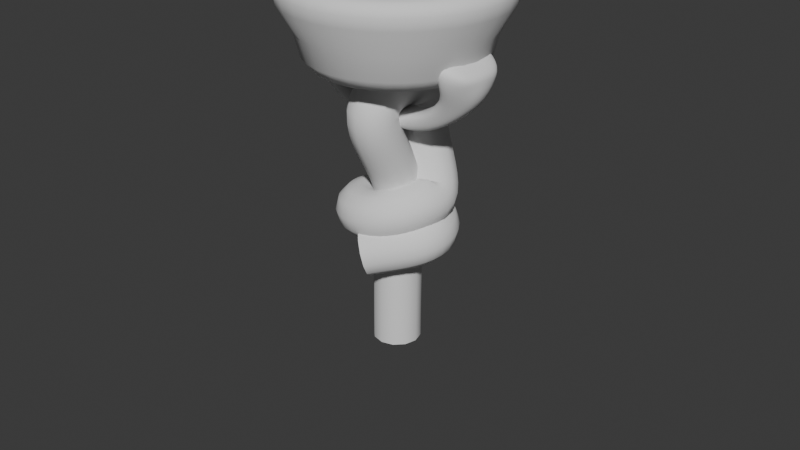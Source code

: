 # Source: SM_Tether.blend  (saved by Blender 4.2.66; exported with 4.5.12 LTS)
import bpy
from mathutils import Matrix  # noqa: F401  (used for matrix-valued properties, if any)

bpy.ops.wm.read_factory_settings(use_empty=True)
scene = bpy.context.scene
scene.name = 'Scene'

# ---- collections
col_sm_tether = bpy.data.collections.new('SM_Tether'); scene.collection.children.link(col_sm_tether)

# ---- world
world_world = bpy.data.worlds.new('World'); scene.world = world_world
world_world.use_nodes = True; world_world.node_tree.nodes.clear()
_N = world_world.node_tree.nodes; _L = world_world.node_tree.links
n0 = _N.new('ShaderNodeOutputWorld'); n0.name = 'World Output'; n0.location = (300, 300)
n1 = _N.new('ShaderNodeBackground'); n1.name = 'Background'; n1.location = (10, 300)
n1.inputs[0].default_value = (0.05088, 0.05088, 0.05088, 1.0)
_L.new(n1.outputs[0], n0.inputs[0])
n0.is_active_output = True
world_world.color = (0.05088, 0.05088, 0.05088)
world_world.sun_shadow_jitter_overblur = 0.0

# ---- meshes
me_cylinder_001 = bpy.data.meshes.new('Cylinder.001')
me_cylinder_001.from_pydata([(0.06925, -0.1672, -0.1517), (0.1005, -0.1505, -0.1517), (0.1672, -0.06925, -0.1517), (0.1775, 0.0353, -0.1517), (0.1672, 0.06925, -0.1517), (0.128, 0.128, -0.1517), (0.06925, 0.1672, -0.1517), (9.374e-10, 0.181, -0.1517), (-0.0353, 0.1775, -0.1517), (-0.06925, 0.1672, -0.1517), (-0.1005, 0.1505, -0.1517), (-0.1672, 0.06925, -0.1517), (-0.1775, 0.0353, -0.1517), (-0.181, 2.206e-08, -0.1517), (-0.1775, -0.0353, -0.1517), (-0.1672, -0.06925, -0.1517), (-0.1505, -0.1005, -0.1517), (-0.1005, -0.1505, -0.1517), (7.173e-10, -0.224, -0.04897), (0.0437, -0.2197, -0.04897), (0.08572, -0.2069, -0.04897), (0.1244, -0.1862, -0.04897), (0.1584, -0.1584, -0.04897), (0.1862, -0.1244, -0.04897), (0.2069, -0.08572, -0.04897), (0.2197, -0.0437, -0.04897), (0.224, 5.581e-09, -0.04897), (0.2197, 0.0437, -0.04897), (0.2069, 0.08572, -0.04897), (0.1862, 0.1244, -0.04897), (0.1584, 0.1584, -0.04897), (0.1244, 0.1862, -0.04897), (0.08572, 0.2069, -0.04897), (0.0437, 0.2197, -0.04897), (7.173e-10, 0.224, -0.04897), (-0.0437, 0.2197, -0.04897), (-0.08572, 0.2069, -0.04897), (-0.1244, 0.1862, -0.04897), (-0.1584, 0.1584, -0.04897), (-0.1862, 0.1244, -0.04897), (-0.2069, 0.08572, -0.04897), (-0.2197, 0.0437, -0.04897), (-0.224, 5.581e-09, -0.04897), (-0.2197, -0.0437, -0.04897), (-0.2069, -0.08572, -0.04897), (-0.1862, -0.1244, -0.04897), (-0.1584, -0.1584, -0.04897), (-0.1244, -0.1862, -0.04897), (-0.08572, -0.2069, -0.04897), (-0.0437, -0.2197, -0.04897), (1.306e-09, -0.193, -0.104), (0.03765, -0.1893, -0.104), (0.07385, -0.1783, -0.104), (0.1072, -0.1605, -0.104), (0.1365, -0.1365, -0.104), (0.1605, -0.1072, -0.104), (0.1783, -0.07385, -0.104), (0.1893, -0.03765, -0.104), (0.193, 1.456e-08, -0.104), (0.1893, 0.03765, -0.104), (0.1783, 0.07385, -0.104), (0.1605, 0.1072, -0.104), (0.1365, 0.1365, -0.104), (0.1072, 0.1605, -0.104), (0.07385, 0.1783, -0.104), (0.03765, 0.1893, -0.104), (1.306e-09, 0.193, -0.104), (-0.03765, 0.1893, -0.104), (-0.07385, 0.1783, -0.104), (-0.1072, 0.1605, -0.104), (-0.1365, 0.1365, -0.104), (-0.1605, 0.1072, -0.104), (-0.1783, 0.07385, -0.104), (-0.1893, 0.03765, -0.104), (-0.193, 1.456e-08, -0.104), (-0.1893, -0.03765, -0.104), (-0.1783, -0.07385, -0.104), (-0.1605, -0.1072, -0.104), (-0.1365, -0.1365, -0.104), (-0.1072, -0.1605, -0.104), (-0.07385, -0.1783, -0.104), (-0.03765, -0.1893, -0.104), (0.02588, -0.1301, -0.1841), (0.0353, -0.1775, -0.1517), (0.03148, -0.1583, -0.1746), (9.374e-10, -0.181, -0.1517), (1.164e-09, -0.1327, -0.1841), (7.567e-10, -0.1614, -0.1746), (0.05077, -0.1226, -0.1841), (0.06175, -0.1491, -0.1746), (0.07371, -0.1103, -0.1841), (0.08965, -0.1342, -0.1746), (0.09381, -0.09381, -0.1841), (0.128, -0.128, -0.1517), (0.1141, -0.1141, -0.1746), (0.1103, -0.07371, -0.1841), (0.1505, -0.1005, -0.1517), (0.1342, -0.08965, -0.1746), (0.1226, -0.05077, -0.1841), (0.1491, -0.06175, -0.1746), (0.1301, -0.02588, -0.1841), (0.1775, -0.0353, -0.1517), (0.1583, -0.03148, -0.1746), (0.1327, 2.64e-08, -0.1841), (0.181, 2.206e-08, -0.1517), (0.1614, 2.488e-08, -0.1746), (0.1301, 0.02588, -0.1841), (0.1583, 0.03148, -0.1746), (0.1226, 0.05077, -0.1841), (0.1491, 0.06175, -0.1746), (0.1103, 0.07371, -0.1841), (0.1505, 0.1005, -0.1517), (0.1342, 0.08965, -0.1746), (0.09381, 0.09381, -0.1841), (0.1141, 0.1141, -0.1746), (0.07371, 0.1103, -0.1841), (0.1005, 0.1505, -0.1517), (0.08965, 0.1342, -0.1746), (0.05077, 0.1226, -0.1841), (0.06175, 0.1491, -0.1746), (0.02588, 0.1301, -0.1841), (0.0353, 0.1775, -0.1517), (0.03148, 0.1583, -0.1746), (6.985e-10, 0.1327, -0.1841), (6.112e-10, 0.1614, -0.1746), (-0.02588, 0.1301, -0.1841), (-0.03148, 0.1583, -0.1746), (-0.05077, 0.1226, -0.1841), (-0.06175, 0.1491, -0.1746), (-0.07371, 0.1103, -0.1841), (-0.08965, 0.1342, -0.1746), (-0.09381, 0.09381, -0.1841), (-0.128, 0.128, -0.1517), (-0.1141, 0.1141, -0.1746), (-0.1103, 0.07371, -0.1841), (-0.1505, 0.1005, -0.1517), (-0.1342, 0.08965, -0.1746), (-0.1226, 0.05077, -0.1841), (-0.1491, 0.06175, -0.1746), (-0.1301, 0.02588, -0.1841), (-0.1583, 0.03148, -0.1746), (-0.1327, 2.64e-08, -0.1841), (-0.1614, 2.488e-08, -0.1746), (-0.1301, -0.02588, -0.1841), (-0.1583, -0.03148, -0.1746), (-0.1226, -0.05077, -0.1841), (-0.1491, -0.06175, -0.1746), (-0.1103, -0.07371, -0.1841), (-0.1342, -0.08965, -0.1746), (-0.09381, -0.09381, -0.1841), (-0.128, -0.128, -0.1517), (-0.1141, -0.1141, -0.1746), (-0.07371, -0.1103, -0.1841), (-0.08965, -0.1342, -0.1746), (-0.05077, -0.1226, -0.1841), (-0.06925, -0.1672, -0.1517), (-0.06175, -0.1491, -0.1746), (-0.02588, -0.1301, -0.1841), (-0.0353, -0.1775, -0.1517), (-0.03148, -0.1583, -0.1746), (1.164e-09, -0.2061, 0.0004157), (6.973e-10, -0.2279, -0.02513), (8.44e-10, -0.2232, -0.007066), (0.04021, -0.2021, 0.0004157), (0.04446, -0.2235, -0.02513), (0.04355, -0.219, -0.007066), (0.07887, -0.1904, 0.0004157), (0.08721, -0.2106, -0.02513), (0.08543, -0.2063, -0.007066), (0.1145, -0.1714, 0.0004157), (0.1266, -0.1895, -0.02513), (0.124, -0.1856, -0.007066), (0.1457, -0.1457, 0.0004157), (0.1611, -0.1611, -0.02513), (0.1579, -0.1579, -0.007066), (0.1714, -0.1145, 0.0004157), (0.1895, -0.1266, -0.02513), (0.1856, -0.124, -0.007065), (0.1904, -0.07887, 0.0004157), (0.2106, -0.08721, -0.02513), (0.2063, -0.08543, -0.007065), (0.2021, -0.04021, 0.0004157), (0.2235, -0.04446, -0.02513), (0.219, -0.04355, -0.007065), (0.2061, -2.158e-09, 0.0004157), (0.2279, 1.892e-09, -0.02513), (0.2232, -9.122e-10, -0.007065), (0.2021, 0.04021, 0.0004157), (0.2235, 0.04446, -0.02513), (0.219, 0.04355, -0.007065), (0.1904, 0.07887, 0.0004157), (0.2106, 0.08721, -0.02513), (0.2063, 0.08543, -0.007065), (0.1714, 0.1145, 0.0004157), (0.1895, 0.1266, -0.02513), (0.1856, 0.124, -0.007065), (0.1457, 0.1457, 0.0004157), (0.1611, 0.1611, -0.02513), (0.1579, 0.1579, -0.007065), (0.1145, 0.1714, 0.0004157), (0.1266, 0.1895, -0.02513), (0.124, 0.1856, -0.007065), (0.07887, 0.1904, 0.0004157), (0.08721, 0.2106, -0.02513), (0.08543, 0.2063, -0.007065), (0.04021, 0.2021, 0.0004157), (0.04446, 0.2235, -0.02513), (0.04355, 0.219, -0.007065), (9.313e-10, 0.2061, 0.0004157), (6.973e-10, 0.2279, -0.02513), (7.567e-10, 0.2232, -0.007065), (-0.04021, 0.2021, 0.0004157), (-0.04446, 0.2235, -0.02513), (-0.04355, 0.219, -0.007065), (-0.07887, 0.1904, 0.0004157), (-0.08721, 0.2106, -0.02513), (-0.08543, 0.2063, -0.007065), (-0.1145, 0.1714, 0.0004157), (-0.1266, 0.1895, -0.02513), (-0.124, 0.1856, -0.007065), (-0.1457, 0.1457, 0.0004157), (-0.1611, 0.1611, -0.02513), (-0.1579, 0.1579, -0.007065), (-0.1714, 0.1145, 0.0004157), (-0.1895, 0.1266, -0.02513), (-0.1856, 0.124, -0.007065), (-0.1904, 0.07887, 0.0004157), (-0.2106, 0.08721, -0.02513), (-0.2063, 0.08543, -0.007065), (-0.2021, 0.04021, 0.0004157), (-0.2235, 0.04446, -0.02513), (-0.219, 0.04355, -0.007065), (-0.2061, -2.158e-09, 0.0004157), (-0.2279, 1.892e-09, -0.02513), (-0.2232, -9.122e-10, -0.007065), (-0.2021, -0.04021, 0.0004157), (-0.2235, -0.04446, -0.02513), (-0.219, -0.04355, -0.007065), (-0.1904, -0.07887, 0.0004157), (-0.2106, -0.08721, -0.02513), (-0.2063, -0.08543, -0.007065), (-0.1714, -0.1145, 0.0004157), (-0.1895, -0.1266, -0.02513), (-0.1856, -0.124, -0.007065), (-0.1457, -0.1457, 0.0004157), (-0.1611, -0.1611, -0.02513), (-0.1579, -0.1579, -0.007066), (-0.1145, -0.1714, 0.0004157), (-0.1266, -0.1895, -0.02513), (-0.124, -0.1856, -0.007066), (-0.07887, -0.1904, 0.0004157), (-0.08721, -0.2106, -0.02513), (-0.08543, -0.2063, -0.007066), (-0.04021, -0.2021, 0.0004157), (-0.04446, -0.2235, -0.02513), (-0.04355, -0.219, -0.007066)], [], [(50, 85, 83, 51), (51, 83, 0, 52), (52, 0, 1, 53), (53, 1, 93, 54), (54, 93, 96, 55), (55, 96, 2, 56), (56, 2, 101, 57), (57, 101, 104, 58), (58, 104, 3, 59), (59, 3, 4, 60), (60, 4, 111, 61), (61, 111, 5, 62), (62, 5, 116, 63), (63, 116, 6, 64), (64, 6, 121, 65), (65, 121, 7, 66), (66, 7, 8, 67), (67, 8, 9, 68), (68, 9, 10, 69), (69, 10, 132, 70), (70, 132, 135, 71), (71, 135, 11, 72), (72, 11, 12, 73), (73, 12, 13, 74), (74, 13, 14, 75), (75, 14, 15, 76), (76, 15, 16, 77), (77, 16, 150, 78), (78, 150, 17, 79), (79, 17, 155, 80), (80, 155, 158, 81), (81, 158, 85, 50), (254, 49, 18, 161), (164, 19, 20, 167), (251, 48, 49, 254), (248, 47, 48, 251), (245, 46, 47, 248), (242, 45, 46, 245), (239, 44, 45, 242), (236, 43, 44, 239), (233, 42, 43, 236), (230, 41, 42, 233), (227, 40, 41, 230), (224, 39, 40, 227), (221, 38, 39, 224), (218, 37, 38, 221), (215, 36, 37, 218), (212, 35, 36, 215), (209, 34, 35, 212), (206, 33, 34, 209), (203, 32, 33, 206), (200, 31, 32, 203), (197, 30, 31, 200), (194, 29, 30, 197), (191, 28, 29, 194), (188, 27, 28, 191), (185, 26, 27, 188), (182, 25, 26, 185), (179, 24, 25, 182), (176, 23, 24, 179), (173, 22, 23, 176), (170, 21, 22, 173), (167, 20, 21, 170), (160, 163, 166, 169, 172, 175, 178, 181, 184, 187, 190, 193, 196, 199, 202, 205, 208, 211, 214, 217, 220, 223, 226, 229, 232, 235, 238, 241, 244, 247, 250, 253), (49, 81, 50, 18), (48, 80, 81, 49), (47, 79, 80, 48), (46, 78, 79, 47), (45, 77, 78, 46), (44, 76, 77, 45), (43, 75, 76, 44), (42, 74, 75, 43), (41, 73, 74, 42), (40, 72, 73, 41), (39, 71, 72, 40), (38, 70, 71, 39), (37, 69, 70, 38), (36, 68, 69, 37), (35, 67, 68, 36), (34, 66, 67, 35), (33, 65, 66, 34), (32, 64, 65, 33), (31, 63, 64, 32), (30, 62, 63, 31), (29, 61, 62, 30), (28, 60, 61, 29), (27, 59, 60, 28), (26, 58, 59, 27), (25, 57, 58, 26), (24, 56, 57, 25), (23, 55, 56, 24), (22, 54, 55, 23), (21, 53, 54, 22), (20, 52, 53, 21), (19, 51, 52, 20), (18, 50, 51, 19), (82, 86, 157, 154, 152, 149, 147, 145, 143, 141, 139, 137, 134, 131, 129, 127, 125, 123, 120, 118, 115, 113, 110, 108, 106, 103, 100, 98, 95, 92, 90, 88), (83, 85, 87, 84), (84, 87, 86, 82), (0, 83, 84, 89), (89, 84, 82, 88), (1, 0, 89, 91), (91, 89, 88, 90), (93, 1, 91, 94), (94, 91, 90, 92), (96, 93, 94, 97), (97, 94, 92, 95), (2, 96, 97, 99), (99, 97, 95, 98), (101, 2, 99, 102), (102, 99, 98, 100), (104, 101, 102, 105), (105, 102, 100, 103), (3, 104, 105, 107), (107, 105, 103, 106), (4, 3, 107, 109), (109, 107, 106, 108), (111, 4, 109, 112), (112, 109, 108, 110), (5, 111, 112, 114), (114, 112, 110, 113), (116, 5, 114, 117), (117, 114, 113, 115), (6, 116, 117, 119), (119, 117, 115, 118), (121, 6, 119, 122), (122, 119, 118, 120), (7, 121, 122, 124), (124, 122, 120, 123), (8, 7, 124, 126), (126, 124, 123, 125), (9, 8, 126, 128), (128, 126, 125, 127), (10, 9, 128, 130), (130, 128, 127, 129), (132, 10, 130, 133), (133, 130, 129, 131), (135, 132, 133, 136), (136, 133, 131, 134), (11, 135, 136, 138), (138, 136, 134, 137), (12, 11, 138, 140), (140, 138, 137, 139), (13, 12, 140, 142), (142, 140, 139, 141), (14, 13, 142, 144), (144, 142, 141, 143), (15, 14, 144, 146), (146, 144, 143, 145), (16, 15, 146, 148), (148, 146, 145, 147), (150, 16, 148, 151), (151, 148, 147, 149), (17, 150, 151, 153), (153, 151, 149, 152), (155, 17, 153, 156), (156, 153, 152, 154), (158, 155, 156, 159), (159, 156, 154, 157), (85, 158, 159, 87), (87, 159, 157, 86), (161, 164, 165, 162), (162, 165, 163, 160), (164, 167, 168, 165), (165, 168, 166, 163), (167, 170, 171, 168), (168, 171, 169, 166), (170, 173, 174, 171), (171, 174, 172, 169), (173, 176, 177, 174), (174, 177, 175, 172), (176, 179, 180, 177), (177, 180, 178, 175), (179, 182, 183, 180), (180, 183, 181, 178), (182, 185, 186, 183), (183, 186, 184, 181), (185, 188, 189, 186), (186, 189, 187, 184), (188, 191, 192, 189), (189, 192, 190, 187), (191, 194, 195, 192), (192, 195, 193, 190), (194, 197, 198, 195), (195, 198, 196, 193), (197, 200, 201, 198), (198, 201, 199, 196), (200, 203, 204, 201), (201, 204, 202, 199), (203, 206, 207, 204), (204, 207, 205, 202), (206, 209, 210, 207), (207, 210, 208, 205), (209, 212, 213, 210), (210, 213, 211, 208), (212, 215, 216, 213), (213, 216, 214, 211), (215, 218, 219, 216), (216, 219, 217, 214), (218, 221, 222, 219), (219, 222, 220, 217), (221, 224, 225, 222), (222, 225, 223, 220), (224, 227, 228, 225), (225, 228, 226, 223), (227, 230, 231, 228), (228, 231, 229, 226), (230, 233, 234, 231), (231, 234, 232, 229), (233, 236, 237, 234), (234, 237, 235, 232), (236, 239, 240, 237), (237, 240, 238, 235), (239, 242, 243, 240), (240, 243, 241, 238), (242, 245, 246, 243), (243, 246, 244, 241), (245, 248, 249, 246), (246, 249, 247, 244), (248, 251, 252, 249), (249, 252, 250, 247), (251, 254, 255, 252), (252, 255, 253, 250), (254, 161, 162, 255), (255, 162, 160, 253), (161, 18, 19, 164)])
me_cylinder_001.polygons.foreach_set('use_smooth', [True] * 226)
_uv = me_cylinder_001.uv_layers.new(name='UVMap')
_uv.uv.foreach_set('vector', [1.0, 0.8551, 1.0, 1.0, 0.9688, 1.0, 0.9687, 0.8551, 0.9687, 0.8551, 0.9688, 1.0, 0.9375, 1.0, 0.9375, 0.8551, 0.9375, 0.8551, 0.9375, 1.0, 0.9062, 1.0, 0.9062, 0.8551, 0.9062, 0.8551, 0.9062, 1.0, 0.875, 1.0, 0.875, 0.8551, 0.875, 0.8551, 0.875, 1.0, 0.8438, 1.0, 0.8438, 0.8551, 0.8438, 0.8551, 0.8438, 1.0, 0.8125, 1.0, 0.8125, 0.8551, 0.8125, 0.8551, 0.8125, 1.0, 0.7812, 1.0, 0.7812, 0.8551, 0.7812, 0.8551, 0.7812, 1.0, 0.75, 1.0, 0.75, 0.8551, 0.75, 0.8551, 0.75, 1.0, 0.7188, 1.0, 0.7188, 0.8551, 0.7188, 0.8551, 0.7188, 1.0, 0.6875, 1.0, 0.6875, 0.8551, 0.6875, 0.8551, 0.6875, 1.0, 0.6562, 1.0, 0.6562, 0.8551, 0.6562, 0.8551, 0.6562, 1.0, 0.625, 1.0, 0.625, 0.8551, 0.625, 0.8551, 0.625, 1.0, 0.5938, 1.0, 0.5938, 0.8551, 0.5938, 0.8551, 0.5938, 1.0, 0.5625, 1.0, 0.5625, 0.8551, 0.5625, 0.8551, 0.5625, 1.0, 0.5312, 1.0, 0.5312, 0.8551, 0.5312, 0.8551, 0.5312, 1.0, 0.5, 1.0, 0.5, 0.8551, 0.5, 0.8551, 0.5, 1.0, 0.4688, 1.0, 0.4688, 0.8551, 0.4688, 0.8551, 0.4688, 1.0, 0.4375, 1.0, 0.4375, 0.8551, 0.4375, 0.8551, 0.4375, 1.0, 0.4062, 1.0, 0.4062, 0.8551, 0.4062, 0.8551, 0.4062, 1.0, 0.375, 1.0, 0.375, 0.8551, 0.375, 0.8551, 0.375, 1.0, 0.3438, 1.0, 0.3438, 0.8551, 0.3438, 0.8551, 0.3438, 1.0, 0.3125, 1.0, 0.3125, 0.8551, 0.3125, 0.8551, 0.3125, 1.0, 0.2812, 1.0, 0.2812, 0.8551, 0.2812, 0.8551, 0.2812, 1.0, 0.25, 1.0, 0.25, 0.8551, 0.25, 0.8551, 0.25, 1.0, 0.2188, 1.0, 0.2188, 0.8551, 0.2188, 0.8551, 0.2188, 1.0, 0.1875, 1.0, 0.1875, 0.8551, 0.1875, 0.8551, 0.1875, 1.0, 0.1562, 1.0, 0.1562, 0.8551, 0.1562, 0.8551, 0.1562, 1.0, 0.125, 1.0, 0.125, 0.8551, 0.125, 0.8551, 0.125, 1.0, 0.09375, 1.0, 0.09375, 0.8551, 0.09375, 0.8551, 0.09375, 1.0, 0.0625, 1.0, 0.0625, 0.8551, 0.0625, 0.8551, 0.0625, 1.0, 0.03125, 1.0, 0.03125, 0.8551, 0.03125, 0.8551, 0.03125, 1.0, 0.0, 1.0, 0.0, 0.8551, 0.03125, 0.6293, 0.03125, 0.75, 0.0, 0.75, 0.0, 0.6293, 0.9688, 0.6293, 0.9688, 0.75, 0.9375, 0.75, 0.9375, 0.6293, 0.0625, 0.6293, 0.0625, 0.75, 0.03125, 0.75, 0.03125, 0.6293, 0.09375, 0.6293, 0.09375, 0.75, 0.0625, 0.75, 0.0625, 0.6293, 0.125, 0.6293, 0.125, 0.75, 0.09375, 0.75, 0.09375, 0.6293, 0.1562, 0.6293, 0.1562, 0.75, 0.125, 0.75, 0.125, 0.6293, 0.1875, 0.6293, 0.1875, 0.75, 0.1562, 0.75, 0.1562, 0.6293, 0.2188, 0.6293, 0.2188, 0.75, 0.1875, 0.75, 0.1875, 0.6293, 0.25, 0.6293, 0.25, 0.75, 0.2188, 0.75, 0.2188, 0.6293, 0.2812, 0.6293, 0.2812, 0.75, 0.25, 0.75, 0.25, 0.6293, 0.3125, 0.6293, 0.3125, 0.75, 0.2812, 0.75, 0.2812, 0.6293, 0.3438, 0.6293, 0.3438, 0.75, 0.3125, 0.75, 0.3125, 0.6293, 0.375, 0.6293, 0.375, 0.75, 0.3438, 0.75, 0.3438, 0.6293, 0.4062, 0.6293, 0.4062, 0.75, 0.375, 0.75, 0.375, 0.6293, 0.4375, 0.6293, 0.4375, 0.75, 0.4062, 0.75, 0.4062, 0.6293, 0.4688, 0.6293, 0.4688, 0.75, 0.4375, 0.75, 0.4375, 0.6293, 0.5, 0.6293, 0.5, 0.75, 0.4688, 0.75, 0.4688, 0.6293, 0.5312, 0.6293, 0.5312, 0.75, 0.5, 0.75, 0.5, 0.6293, 0.5625, 0.6293, 0.5625, 0.75, 0.5312, 0.75, 0.5312, 0.6293, 0.5938, 0.6293, 0.5938, 0.75, 0.5625, 0.75, 0.5625, 0.6293, 0.625, 0.6293, 0.625, 0.75, 0.5938, 0.75, 0.5938, 0.6293, 0.6562, 0.6293, 0.6562, 0.75, 0.625, 0.75, 0.625, 0.6293, 0.6875, 0.6293, 0.6875, 0.75, 0.6562, 0.75, 0.6562, 0.6293, 0.7188, 0.6293, 0.7188, 0.75, 0.6875, 0.75, 0.6875, 0.6293, 0.75, 0.6293, 0.75, 0.75, 0.7188, 0.75, 0.7188, 0.6293, 0.7812, 0.6293, 0.7812, 0.75, 0.75, 0.75, 0.75, 0.6293, 0.8125, 0.6293, 0.8125, 0.75, 0.7812, 0.75, 0.7812, 0.6293, 0.8438, 0.6293, 0.8438, 0.75, 0.8125, 0.75, 0.8125, 0.6293, 0.875, 0.6293, 0.875, 0.75, 0.8438, 0.75, 0.8438, 0.6293, 0.9062, 0.6293, 0.9062, 0.75, 0.875, 0.75, 0.875, 0.6293, 0.9375, 0.6293, 0.9375, 0.75, 0.9062, 0.75, 0.9062, 0.6293, 0.75, 0.4631, 0.7916, 0.459, 0.8316, 0.4469, 0.8684, 0.4272, 0.9007, 0.4007, 0.9272, 0.3684, 0.9469, 0.3316, 0.959, 0.2916, 0.9631, 0.25, 0.959, 0.2084, 0.9469, 0.1684, 0.9272, 0.1316, 0.9007, 0.09931, 0.8684, 0.07281, 0.8316, 0.05311, 0.7916, 0.04099, 0.75, 0.03689, 0.7084, 0.04099, 0.6684, 0.05311, 0.6316, 0.07281, 0.5993, 0.09931, 0.5728, 0.1316, 0.5531, 0.1684, 0.541, 0.2084, 0.5369, 0.25, 0.541, 0.2916, 0.5531, 0.3316, 0.5728, 0.3684, 0.5993, 0.4007, 0.6316, 0.4272, 0.6684, 0.4469, 0.7084, 0.459, 0.03125, 0.75, 0.03125, 0.8551, 0.0, 0.8551, 0.0, 0.75, 0.0625, 0.75, 0.0625, 0.8551, 0.03125, 0.8551, 0.03125, 0.75, 0.09375, 0.75, 0.09375, 0.8551, 0.0625, 0.8551, 0.0625, 0.75, 0.125, 0.75, 0.125, 0.8551, 0.09375, 0.8551, 0.09375, 0.75, 0.1562, 0.75, 0.1562, 0.8551, 0.125, 0.8551, 0.125, 0.75, 0.1875, 0.75, 0.1875, 0.8551, 0.1562, 0.8551, 0.1562, 0.75, 0.2188, 0.75, 0.2188, 0.8551, 0.1875, 0.8551, 0.1875, 0.75, 0.25, 0.75, 0.25, 0.8551, 0.2188, 0.8551, 0.2188, 0.75, 0.2812, 0.75, 0.2812, 0.8551, 0.25, 0.8551, 0.25, 0.75, 0.3125, 0.75, 0.3125, 0.8551, 0.2812, 0.8551, 0.2812, 0.75, 0.3438, 0.75, 0.3438, 0.8551, 0.3125, 0.8551, 0.3125, 0.75, 0.375, 0.75, 0.375, 0.8551, 0.3438, 0.8551, 0.3438, 0.75, 0.4062, 0.75, 0.4062, 0.8551, 0.375, 0.8551, 0.375, 0.75, 0.4375, 0.75, 0.4375, 0.8551, 0.4062, 0.8551, 0.4062, 0.75, 0.4688, 0.75, 0.4688, 0.8551, 0.4375, 0.8551, 0.4375, 0.75, 0.5, 0.75, 0.5, 0.8551, 0.4688, 0.8551, 0.4688, 0.75, 0.5312, 0.75, 0.5312, 0.8551, 0.5, 0.8551, 0.5, 0.75, 0.5625, 0.75, 0.5625, 0.8551, 0.5312, 0.8551, 0.5312, 0.75, 0.5938, 0.75, 0.5938, 0.8551, 0.5625, 0.8551, 0.5625, 0.75, 0.625, 0.75, 0.625, 0.8551, 0.5938, 0.8551, 0.5938, 0.75, 0.6562, 0.75, 0.6562, 0.8551, 0.625, 0.8551, 0.625, 0.75, 0.6875, 0.75, 0.6875, 0.8551, 0.6562, 0.8551, 0.6562, 0.75, 0.7188, 0.75, 0.7188, 0.8551, 0.6875, 0.8551, 0.6875, 0.75, 0.75, 0.75, 0.75, 0.8551, 0.7188, 0.8551, 0.7188, 0.75, 0.7812, 0.75, 0.7812, 0.8551, 0.75, 0.8551, 0.75, 0.75, 0.8125, 0.75, 0.8125, 0.8551, 0.7812, 0.8551, 0.7812, 0.75, 0.8438, 0.75, 0.8438, 0.8551, 0.8125, 0.8551, 0.8125, 0.75, 0.875, 0.75, 0.875, 0.8551, 0.8438, 0.8551, 0.8438, 0.75, 0.9062, 0.75, 0.9062, 0.8551, 0.875, 0.8551, 0.875, 0.75, 0.9375, 0.75, 0.9375, 0.8551, 0.9062, 0.8551, 0.9062, 0.75, 0.9688, 0.75, 0.9687, 0.8551, 0.9375, 0.8551, 0.9375, 0.75, 1.0, 0.75, 1.0, 0.8551, 0.9687, 0.8551, 0.9688, 0.75, 0.287, 0.4361, 0.25, 0.4397, 0.213, 0.4361, 0.1774, 0.4253, 0.1446, 0.4078, 0.1158, 0.3842, 0.09223, 0.3554, 0.0747, 0.3226, 0.0639, 0.287, 0.06026, 0.25, 0.0639, 0.213, 0.0747, 0.1774, 0.09223, 0.1446, 0.1158, 0.1158, 0.1446, 0.09223, 0.1774, 0.0747, 0.213, 0.0639, 0.25, 0.06026, 0.287, 0.0639, 0.3226, 0.0747, 0.3554, 0.09223, 0.3842, 0.1158, 0.4078, 0.1446, 0.4253, 0.1774, 0.4361, 0.213, 0.4397, 0.25, 0.4361, 0.287, 0.4253, 0.3226, 0.4078, 0.3554, 0.3842, 0.3842, 0.3554, 0.4078, 0.3226, 0.4253, 0.9688, 1.0, 1.0, 1.0, 0.9994, 1.0, 0.9693, 1.0, 0.2959, 0.4855, 0.2509, 0.4899, 0.25, 0.4397, 0.287, 0.4361, 0.9375, 1.0, 0.9688, 1.0, 0.9682, 1.0, 0.9381, 1.0, 0.341, 0.472, 0.2977, 0.4851, 0.287, 0.4361, 0.3226, 0.4253, 0.9062, 1.0, 0.9375, 1.0, 0.9369, 1.0, 0.9068, 1.0, 0.3825, 0.45, 0.3426, 0.4713, 0.3226, 0.4253, 0.3554, 0.4078, 0.875, 1.0, 0.9062, 1.0, 0.9057, 1.0, 0.8756, 1.0, 0.419, 0.4203, 0.384, 0.449, 0.3554, 0.4078, 0.3842, 0.3842, 0.8438, 1.0, 0.875, 1.0, 0.8744, 1.0, 0.8443, 1.0, 0.449, 0.384, 0.4203, 0.419, 0.3842, 0.3842, 0.4078, 0.3554, 0.8125, 1.0, 0.8438, 1.0, 0.8432, 1.0, 0.8131, 1.0, 0.4713, 0.3426, 0.45, 0.3825, 0.4078, 0.3554, 0.4253, 0.3226, 0.7812, 1.0, 0.8125, 1.0, 0.8119, 1.0, 0.7818, 1.0, 0.4851, 0.2977, 0.472, 0.341, 0.4253, 0.3226, 0.4361, 0.287, 0.75, 1.0, 0.7812, 1.0, 0.7807, 1.0, 0.7506, 1.0, 0.4899, 0.2509, 0.4855, 0.2959, 0.4361, 0.287, 0.4397, 0.25, 0.7188, 1.0, 0.75, 1.0, 0.7494, 1.0, 0.7193, 1.0, 0.4855, 0.2041, 0.4899, 0.2491, 0.4397, 0.25, 0.4361, 0.213, 0.6875, 1.0, 0.7188, 1.0, 0.7182, 1.0, 0.6881, 1.0, 0.472, 0.159, 0.4851, 0.2023, 0.4361, 0.213, 0.4253, 0.1774, 0.6562, 1.0, 0.6875, 1.0, 0.6869, 1.0, 0.6568, 1.0, 0.45, 0.1175, 0.4713, 0.1574, 0.4253, 0.1774, 0.4078, 0.1446, 0.625, 1.0, 0.6562, 1.0, 0.6557, 1.0, 0.6256, 1.0, 0.4203, 0.08099, 0.449, 0.116, 0.4078, 0.1446, 0.3842, 0.1158, 0.5938, 1.0, 0.625, 1.0, 0.6244, 1.0, 0.5943, 1.0, 0.384, 0.05102, 0.419, 0.07972, 0.3842, 0.1158, 0.3554, 0.09223, 0.5625, 1.0, 0.5938, 1.0, 0.5932, 1.0, 0.5631, 1.0, 0.3426, 0.02869, 0.3825, 0.05002, 0.3554, 0.09223, 0.3226, 0.0747, 0.5312, 1.0, 0.5625, 1.0, 0.5619, 1.0, 0.5318, 1.0, 0.2977, 0.01487, 0.341, 0.02801, 0.3226, 0.0747, 0.287, 0.0639, 0.5, 1.0, 0.5312, 1.0, 0.5307, 1.0, 0.5006, 1.0, 0.2509, 0.01009, 0.2959, 0.01452, 0.287, 0.0639, 0.25, 0.06026, 0.4688, 1.0, 0.5, 1.0, 0.4994, 1.0, 0.4693, 1.0, 0.2041, 0.01452, 0.2491, 0.01009, 0.25, 0.06026, 0.213, 0.0639, 0.4375, 1.0, 0.4688, 1.0, 0.4682, 1.0, 0.4381, 1.0, 0.159, 0.02801, 0.2023, 0.01487, 0.213, 0.0639, 0.1774, 0.0747, 0.4062, 1.0, 0.4375, 1.0, 0.4369, 1.0, 0.4068, 1.0, 0.1175, 0.05002, 0.1574, 0.02869, 0.1774, 0.0747, 0.1446, 0.09223, 0.375, 1.0, 0.4062, 1.0, 0.4057, 1.0, 0.3756, 1.0, 0.08099, 0.07972, 0.116, 0.05102, 0.1446, 0.09223, 0.1158, 0.1158, 0.3438, 1.0, 0.375, 1.0, 0.3744, 1.0, 0.3443, 1.0, 0.05102, 0.116, 0.07972, 0.08099, 0.1158, 0.1158, 0.09223, 0.1446, 0.3125, 1.0, 0.3438, 1.0, 0.3432, 1.0, 0.3131, 1.0, 0.02869, 0.1574, 0.05002, 0.1175, 0.09223, 0.1446, 0.0747, 0.1774, 0.2812, 1.0, 0.3125, 1.0, 0.3119, 1.0, 0.2818, 1.0, 0.01487, 0.2023, 0.02801, 0.159, 0.0747, 0.1774, 0.0639, 0.213, 0.25, 1.0, 0.2812, 1.0, 0.2807, 1.0, 0.2506, 1.0, 0.01009, 0.2491, 0.01452, 0.2041, 0.0639, 0.213, 0.06026, 0.25, 0.2188, 1.0, 0.25, 1.0, 0.2494, 1.0, 0.2193, 1.0, 0.01452, 0.2959, 0.01009, 0.2509, 0.06026, 0.25, 0.0639, 0.287, 0.1875, 1.0, 0.2188, 1.0, 0.2182, 1.0, 0.1881, 1.0, 0.02801, 0.341, 0.01487, 0.2977, 0.0639, 0.287, 0.0747, 0.3226, 0.1562, 1.0, 0.1875, 1.0, 0.1869, 1.0, 0.1568, 1.0, 0.05002, 0.3825, 0.02869, 0.3426, 0.0747, 0.3226, 0.09223, 0.3554, 0.125, 1.0, 0.1562, 1.0, 0.1557, 1.0, 0.1256, 1.0, 0.07972, 0.419, 0.05102, 0.384, 0.09223, 0.3554, 0.1158, 0.3842, 0.09375, 1.0, 0.125, 1.0, 0.1244, 1.0, 0.09435, 1.0, 0.116, 0.449, 0.08099, 0.4203, 0.1158, 0.3842, 0.1446, 0.4078, 0.0625, 1.0, 0.09375, 1.0, 0.09315, 1.0, 0.0631, 1.0, 0.1574, 0.4713, 0.1175, 0.45, 0.1446, 0.4078, 0.1774, 0.4253, 0.03125, 1.0, 0.0625, 1.0, 0.0619, 1.0, 0.03185, 1.0, 0.2023, 0.4851, 0.159, 0.472, 0.1774, 0.4253, 0.213, 0.4361, 0.0, 1.0, 0.03125, 1.0, 0.03065, 1.0, 0.0005999, 1.0, 0.2491, 0.4899, 0.2041, 0.4855, 0.213, 0.4361, 0.25, 0.4397, 1.0, 0.6293, 0.9688, 0.6293, 0.9693, 0.5, 0.9994, 0.5, 0.7509, 0.4899, 0.7959, 0.4855, 0.7916, 0.459, 0.75, 0.4631, 0.9688, 0.6293, 0.9375, 0.6293, 0.9381, 0.5, 0.9682, 0.5, 0.7977, 0.4851, 0.841, 0.472, 0.8316, 0.4469, 0.7916, 0.459, 0.9375, 0.6293, 0.9062, 0.6293, 0.9068, 0.5, 0.9369, 0.5, 0.8426, 0.4713, 0.8825, 0.45, 0.8684, 0.4272, 0.8316, 0.4469, 0.9062, 0.6293, 0.875, 0.6293, 0.8756, 0.5, 0.9057, 0.5, 0.884, 0.449, 0.919, 0.4203, 0.9007, 0.4007, 0.8684, 0.4272, 0.875, 0.6293, 0.8438, 0.6293, 0.8443, 0.5, 0.8744, 0.5, 0.9203, 0.419, 0.949, 0.384, 0.9272, 0.3684, 0.9007, 0.4007, 0.8438, 0.6293, 0.8125, 0.6293, 0.8131, 0.5, 0.8432, 0.5, 0.95, 0.3825, 0.9713, 0.3426, 0.9469, 0.3316, 0.9272, 0.3684, 0.8125, 0.6293, 0.7812, 0.6293, 0.7818, 0.5, 0.8119, 0.5, 0.972, 0.341, 0.9851, 0.2977, 0.959, 0.2916, 0.9469, 0.3316, 0.7812, 0.6293, 0.75, 0.6293, 0.7506, 0.5, 0.7807, 0.5, 0.9855, 0.2959, 0.9899, 0.2509, 0.9631, 0.25, 0.959, 0.2916, 0.75, 0.6293, 0.7188, 0.6293, 0.7193, 0.5, 0.7494, 0.5, 0.9899, 0.2491, 0.9855, 0.2041, 0.959, 0.2084, 0.9631, 0.25, 0.7188, 0.6293, 0.6875, 0.6293, 0.6881, 0.5, 0.7182, 0.5, 0.9851, 0.2023, 0.972, 0.159, 0.9469, 0.1684, 0.959, 0.2084, 0.6875, 0.6293, 0.6562, 0.6293, 0.6568, 0.5, 0.6869, 0.5, 0.9713, 0.1574, 0.95, 0.1175, 0.9272, 0.1316, 0.9469, 0.1684, 0.6562, 0.6293, 0.625, 0.6293, 0.6256, 0.5, 0.6557, 0.5, 0.949, 0.116, 0.9203, 0.08099, 0.9007, 0.09931, 0.9272, 0.1316, 0.625, 0.6293, 0.5938, 0.6293, 0.5943, 0.5, 0.6244, 0.5, 0.919, 0.07973, 0.884, 0.05102, 0.8684, 0.07281, 0.9007, 0.09931, 0.5938, 0.6293, 0.5625, 0.6293, 0.5631, 0.5, 0.5932, 0.5, 0.8825, 0.05002, 0.8426, 0.02869, 0.8316, 0.05311, 0.8684, 0.07281, 0.5625, 0.6293, 0.5312, 0.6293, 0.5318, 0.5, 0.5619, 0.5, 0.841, 0.02801, 0.7977, 0.01487, 0.7916, 0.04099, 0.8316, 0.05311, 0.5312, 0.6293, 0.5, 0.6293, 0.5006, 0.5, 0.5307, 0.5, 0.7959, 0.01452, 0.7509, 0.01009, 0.75, 0.03689, 0.7916, 0.04099, 0.5, 0.6293, 0.4688, 0.6293, 0.4693, 0.5, 0.4994, 0.5, 0.7491, 0.01009, 0.7041, 0.01452, 0.7084, 0.04099, 0.75, 0.03689, 0.4688, 0.6293, 0.4375, 0.6293, 0.4381, 0.5, 0.4682, 0.5, 0.7023, 0.01487, 0.659, 0.02801, 0.6684, 0.05311, 0.7084, 0.04099, 0.4375, 0.6293, 0.4062, 0.6293, 0.4068, 0.5, 0.4369, 0.5, 0.6574, 0.02869, 0.6175, 0.05002, 0.6316, 0.07281, 0.6684, 0.05311, 0.4062, 0.6293, 0.375, 0.6293, 0.3756, 0.5, 0.4057, 0.5, 0.616, 0.05102, 0.581, 0.07973, 0.5993, 0.09931, 0.6316, 0.07281, 0.375, 0.6293, 0.3438, 0.6293, 0.3443, 0.5, 0.3744, 0.5, 0.5797, 0.08099, 0.551, 0.116, 0.5728, 0.1316, 0.5993, 0.09931, 0.3438, 0.6293, 0.3125, 0.6293, 0.3131, 0.5, 0.3432, 0.5, 0.55, 0.1175, 0.5287, 0.1574, 0.5531, 0.1684, 0.5728, 0.1316, 0.3125, 0.6293, 0.2812, 0.6293, 0.2818, 0.5, 0.3119, 0.5, 0.528, 0.159, 0.5149, 0.2023, 0.541, 0.2084, 0.5531, 0.1684, 0.2812, 0.6293, 0.25, 0.6293, 0.2506, 0.5, 0.2807, 0.5, 0.5145, 0.2041, 0.5101, 0.2491, 0.5369, 0.25, 0.541, 0.2084, 0.25, 0.6293, 0.2188, 0.6293, 0.2193, 0.5, 0.2494, 0.5, 0.5101, 0.2509, 0.5145, 0.2959, 0.541, 0.2916, 0.5369, 0.25, 0.2188, 0.6293, 0.1875, 0.6293, 0.1881, 0.5, 0.2182, 0.5, 0.5149, 0.2977, 0.528, 0.341, 0.5531, 0.3316, 0.541, 0.2916, 0.1875, 0.6293, 0.1562, 0.6293, 0.1568, 0.5, 0.1869, 0.5, 0.5287, 0.3426, 0.55, 0.3825, 0.5728, 0.3684, 0.5531, 0.3316, 0.1562, 0.6293, 0.125, 0.6293, 0.1256, 0.5, 0.1557, 0.5, 0.551, 0.384, 0.5797, 0.419, 0.5993, 0.4007, 0.5728, 0.3684, 0.125, 0.6293, 0.09375, 0.6293, 0.09435, 0.5, 0.1244, 0.5, 0.581, 0.4203, 0.616, 0.449, 0.6316, 0.4272, 0.5993, 0.4007, 0.09375, 0.6293, 0.0625, 0.6293, 0.0631, 0.5, 0.09315, 0.5, 0.6175, 0.45, 0.6574, 0.4713, 0.6684, 0.4469, 0.6316, 0.4272, 0.0625, 0.6293, 0.03125, 0.6293, 0.03185, 0.5, 0.0619, 0.5, 0.659, 0.472, 0.7023, 0.4851, 0.7084, 0.459, 0.6684, 0.4469, 0.03125, 0.6293, 0.0, 0.6293, 0.0005955, 0.5, 0.03065, 0.5, 0.7041, 0.4855, 0.7491, 0.4899, 0.75, 0.4631, 0.7084, 0.459, 1.0, 0.6293, 1.0, 0.75, 0.9688, 0.75, 0.9688, 0.6293])
me_cylinder_001.update()
me_cube_002 = bpy.data.meshes.new('Cube.002')
me_cube_002.from_pydata([(0.1438, 0.08684, -0.1004), (0.1401, 0.05639, -0.1948), (0.1438, -0.08684, -0.1004), (0.1401, -0.05639, -0.1948), (0.2006, 0.0579, -0.1363), (0.1812, 0.03336, -0.2018), (0.2006, -0.0579, -0.1363), (0.1812, -0.02286, -0.2018), (0.09039, 0.03922, -0.2345), (0.09039, -0.03922, -0.2345), (0.1171, -0.03157, -0.2589), (0.1171, 0.03157, -0.2589), (0.04302, 0.03956, -0.2452), (0.04302, -0.03062, -0.2452), (0.05615, -0.02569, -0.2751), (0.05615, 0.02569, -0.2751), (0.0, 0.03436, -0.2482), (0.0, -0.03018, -0.2482), (0.0, -0.02548, -0.2769), (0.0, 0.02965, -0.2769), (0.1412, 0.08751, -0.1459), (0.1412, -0.08751, -0.1459), (0.1843, -0.05153, -0.1636), (0.1937, 0.0592, -0.1654), (0.1438, -0.02895, -0.1004), (0.1438, 0.02895, -0.1004), (0.1401, 0.0188, -0.1761), (0.1401, -0.0188, -0.1761), (0.2006, 0.0193, -0.1363), (0.2006, -0.0193, -0.1363), (0.1993, -0.00937, -0.1977), (0.1993, 0.00937, -0.1977), (0.09039, 0.01307, -0.2284), (0.09039, -0.01307, -0.2284), (0.1171, -0.01052, -0.2607), (0.1171, 0.01052, -0.2607), (0.04302, 0.01617, -0.2426), (0.04302, -0.007224, -0.2426), (0.05615, -0.008565, -0.2821), (0.05615, 0.008565, -0.2821), (0.0, 0.01284, -0.2466), (0.0, -0.008669, -0.2466), (0.0, -0.0071, -0.2845), (0.0, 0.01128, -0.2845), (0.2024, -0.01893, -0.1472), (0.2024, 0.01893, -0.1472), (0.1412, 0.02917, -0.1114), (0.1412, -0.02917, -0.1114)], [], [(47, 27, 3, 21), (21, 3, 7, 22), (45, 31, 5, 23), (23, 5, 1, 20), (25, 28, 4, 0), (1, 5, 11, 8), (34, 10, 14, 38), (7, 3, 9, 10), (30, 7, 10, 34), (26, 1, 8, 32), (38, 14, 18, 42), (32, 8, 12, 36), (8, 11, 15, 12), (10, 9, 13, 14), (43, 40, 16, 19), (36, 12, 16, 40), (12, 15, 19, 16), (14, 13, 17, 18), (4, 23, 20, 0), (28, 45, 23, 4), (2, 21, 22, 6), (24, 47, 21, 2), (0, 20, 46, 25), (25, 46, 47, 24), (6, 22, 44, 29), (29, 44, 45, 28), (13, 37, 41, 17), (37, 36, 40, 41), (18, 17, 41, 42), (42, 41, 40, 43), (9, 33, 37, 13), (33, 32, 36, 37), (15, 39, 43, 19), (39, 38, 42, 43), (3, 27, 33, 9), (27, 26, 32, 33), (5, 31, 35, 11), (31, 30, 34, 35), (11, 35, 39, 15), (35, 34, 38, 39), (2, 6, 29, 24), (24, 29, 28, 25), (22, 7, 30, 44), (44, 30, 31, 45), (20, 1, 26, 46), (46, 26, 27, 47)])
me_cube_002.polygons.foreach_set('use_smooth', [True] * 46)
_uv = me_cube_002.uv_layers.new(name='UVMap')
_uv.uv.foreach_set('vector', [0.3999, 0.1667, 0.625, 0.1667, 0.625, 0.25, 0.3999, 0.25, 0.3999, 0.25, 0.625, 0.25, 0.625, 0.5, 0.3999, 0.5, 0.3999, 0.6667, 0.625, 0.6667, 0.625, 0.75, 0.3999, 0.75, 0.3999, 0.75, 0.625, 0.75, 0.625, 1.0, 0.3999, 1.0, 0.125, 0.6667, 0.375, 0.6667, 0.375, 0.75, 0.125, 0.75, 0.625, 1.0, 0.625, 0.75, 0.625, 0.75, 0.625, 1.0, 0.625, 0.5833, 0.625, 0.5, 0.625, 0.5, 0.625, 0.5833, 0.625, 0.5, 0.625, 0.25, 0.625, 0.25, 0.625, 0.5, 0.625, 0.5833, 0.625, 0.5, 0.625, 0.5, 0.625, 0.5833, 0.625, 0.08333, 0.625, 0.0, 0.625, 0.0, 0.625, 0.08333, 0.625, 0.5833, 0.625, 0.5, 0.625, 0.5, 0.625, 0.5833, 0.625, 0.08333, 0.625, 0.0, 0.625, 0.0, 0.625, 0.08333, 0.625, 1.0, 0.625, 0.75, 0.625, 0.75, 0.625, 1.0, 0.625, 0.5, 0.625, 0.25, 0.625, 0.25, 0.625, 0.5, 0.625, 0.6667, 0.875, 0.6667, 0.875, 0.75, 0.625, 0.75, 0.625, 0.08333, 0.625, 0.0, 0.625, 0.0, 0.625, 0.08333, 0.625, 1.0, 0.625, 0.75, 0.625, 0.75, 0.625, 1.0, 0.625, 0.5, 0.625, 0.25, 0.625, 0.25, 0.625, 0.5, 0.375, 0.75, 0.3999, 0.75, 0.3999, 1.0, 0.375, 1.0, 0.375, 0.6667, 0.3999, 0.6667, 0.3999, 0.75, 0.375, 0.75, 0.375, 0.25, 0.3999, 0.25, 0.3999, 0.5, 0.375, 0.5, 0.375, 0.1667, 0.3999, 0.1667, 0.3999, 0.25, 0.375, 0.25, 0.375, 0.0, 0.3999, 0.0, 0.3999, 0.08333, 0.375, 0.08333, 0.375, 0.08333, 0.3999, 0.08333, 0.3999, 0.1667, 0.375, 0.1667, 0.375, 0.5, 0.3999, 0.5, 0.3999, 0.5833, 0.375, 0.5833, 0.375, 0.5833, 0.3999, 0.5833, 0.3999, 0.6667, 0.375, 0.6667, 0.625, 0.25, 0.625, 0.1667, 0.625, 0.1667, 0.625, 0.25, 0.625, 0.1667, 0.625, 0.08333, 0.625, 0.08333, 0.625, 0.1667, 0.625, 0.5, 0.875, 0.5, 0.875, 0.5833, 0.625, 0.5833, 0.625, 0.5833, 0.875, 0.5833, 0.875, 0.6667, 0.625, 0.6667, 0.625, 0.25, 0.625, 0.1667, 0.625, 0.1667, 0.625, 0.25, 0.625, 0.1667, 0.625, 0.08333, 0.625, 0.08333, 0.625, 0.1667, 0.625, 0.75, 0.625, 0.6667, 0.625, 0.6667, 0.625, 0.75, 0.625, 0.6667, 0.625, 0.5833, 0.625, 0.5833, 0.625, 0.6667, 0.625, 0.25, 0.625, 0.1667, 0.625, 0.1667, 0.625, 0.25, 0.625, 0.1667, 0.625, 0.08333, 0.625, 0.08333, 0.625, 0.1667, 0.625, 0.75, 0.625, 0.6667, 0.625, 0.6667, 0.625, 0.75, 0.625, 0.6667, 0.625, 0.5833, 0.625, 0.5833, 0.625, 0.6667, 0.625, 0.75, 0.625, 0.6667, 0.625, 0.6667, 0.625, 0.75, 0.625, 0.6667, 0.625, 0.5833, 0.625, 0.5833, 0.625, 0.6667, 0.125, 0.5, 0.375, 0.5, 0.375, 0.5833, 0.125, 0.5833, 0.125, 0.5833, 0.375, 0.5833, 0.375, 0.6667, 0.125, 0.6667, 0.3999, 0.5, 0.625, 0.5, 0.625, 0.5833, 0.3999, 0.5833, 0.3999, 0.5833, 0.625, 0.5833, 0.625, 0.6667, 0.3999, 0.6667, 0.3999, 0.0, 0.625, 0.0, 0.625, 0.08333, 0.3999, 0.08333, 0.3999, 0.08333, 0.625, 0.08333, 0.625, 0.1667, 0.3999, 0.1667])
me_cube_002.update()

# ---- curves / text
cu_b_ziercurve = bpy.data.curves.new('BézierCurve', 'CURVE')
cu_b_ziercurve.dimensions = '3D'
_sp = cu_b_ziercurve.splines.new('BEZIER'); _sp.bezier_points.add(8)
_sp.bezier_points.foreach_set('co', [-1.49e-08, 0.0007953, -0.7721, -1.49e-08, 0.005847, -0.4497, 1.49e-08, -0.06958, -0.2542, 1.49e-08, 0.07445, -0.2692, 0.06549, 0.01748, -0.4479, -0.03605, -0.05697, -0.4778, -0.04712, 0.06534, -0.4873, 0.07415, 0.0211, -0.5153, -0.01004, -0.08649, -0.5437])
_sp.bezier_points.foreach_set('handle_left', [-2.98e-08, 0.0007954, -0.8971, -2.98e-08, 0.005847, -0.5177, 1.172e-08, -0.07554, -0.3073, 1.009e-08, 0.08796, -0.1986, 0.06549, 0.07, -0.4448, 0.01324, -0.07514, -0.4748, -0.0828, 0.02679, -0.4842, 0.05747, 0.0709, -0.5122, 0.03138, -0.05662, -0.531])
_sp.bezier_points.foreach_set('handle_right', [0.0, 0.0007953, -0.6471, 1.421e-14, 0.005847, -0.3817, 1.809e-08, -0.06362, -0.2011, 1.919e-08, 0.06243, -0.3321, 0.06549, -0.03505, -0.4509, -0.08534, -0.0388, -0.4809, -0.01144, 0.1039, -0.4903, 0.09083, -0.02871, -0.5183, -0.05146, -0.1164, -0.5564])
for _p, _l, _r in zip(_sp.bezier_points, ['ALIGNED', 'ALIGNED', 'ALIGNED', 'ALIGNED', 'ALIGNED', 'ALIGNED', 'ALIGNED', 'ALIGNED', 'ALIGNED'], ['ALIGNED', 'ALIGNED', 'ALIGNED', 'ALIGNED', 'ALIGNED', 'ALIGNED', 'ALIGNED', 'ALIGNED', 'ALIGNED']): _p.handle_left_type = _l; _p.handle_right_type = _r
_sp.bezier_points.foreach_set('radius', [0.25, 0.25, 0.25, 0.25, 0.25, 0.25, 0.25, 0.25, 0.25])
_sp.order_u = 0
_sp.order_v = 0
cu_b_ziercurve.use_path = True
cu_b_ziercurve.bevel_depth = 0.2
cu_b_ziercurve.fill_mode = 'FULL'
cu_b_ziercurve.use_fill_caps = True

# ---- objects
ob_sm_tether = bpy.data.objects.new('SM_Tether', me_cylinder_001)
ob_cube = bpy.data.objects.new('Cube', me_cube_002)
ob_hook = bpy.data.objects.new('Hook', cu_b_ziercurve)

# ---- transforms, parenting, visibility, modifiers, constraints
ob_sm_tether.location = (0.0, 0.0, 0.0)
ob_cube.parent = ob_sm_tether
ob_cube.location = (0.008671, -0.009361, -0.01271)
_m = ob_cube.modifiers.new('Mirror', 'MIRROR')
_m.use_clip = True
_m = ob_cube.modifiers.new('Subdivision', 'SUBSURF')
ob_hook.parent = ob_sm_tether
ob_hook.location = (0.0, 0.0, 0.0)

# ---- collection membership
col_sm_tether.objects.link(ob_sm_tether)
col_sm_tether.objects.link(ob_cube)
col_sm_tether.objects.link(ob_hook)

# ---- scene / render settings (as saved in the file)
scene.frame_start = 1; scene.frame_end = 250; scene.frame_set(1)
scene.render.engine = 'BLENDER_EEVEE_NEXT'
bpy.context.view_layer.update()

# ---- added for rendering (the .blend has no active camera and no usable light): camera, sun
cam_auto = bpy.data.cameras.new('AutoCamera')
cam_auto.lens = 50.0
cam_auto.sensor_width = 36.0
cam_auto.clip_end = 1000.0
ob_auto_camera = bpy.data.objects.new('AutoCamera', cam_auto)
scene.collection.objects.link(ob_auto_camera)
ob_auto_camera.location = (1.27821, -1.52364, 0.500895)
ob_auto_camera.rotation_euler = (1.09748, -7.21219e-08, 0.694738)
scene.camera = ob_auto_camera
light_auto_sun = bpy.data.lights.new('AutoSun', 'SUN')
light_auto_sun.energy = 3.0
light_auto_sun.angle = 0.0523599
ob_auto_sun = bpy.data.objects.new('AutoSun', light_auto_sun)
scene.collection.objects.link(ob_auto_sun)
ob_auto_sun.rotation_euler = (0.872665, 0.174533, 0.523599)
bpy.context.view_layer.update()
